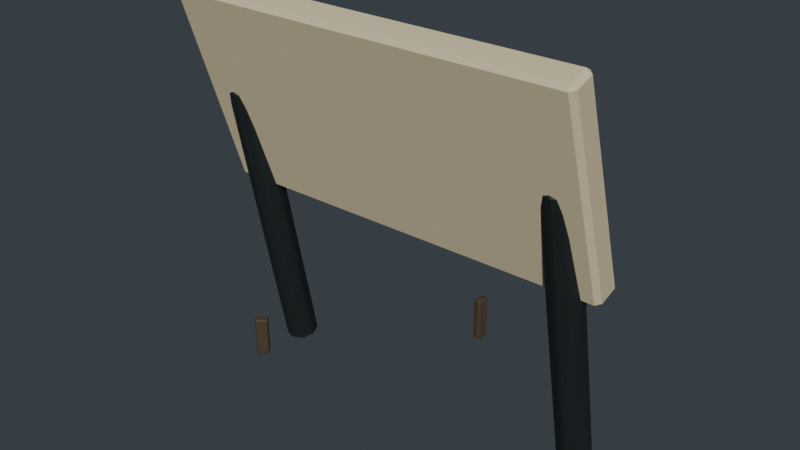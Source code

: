 # Source: source.blend  (saved by Blender 4.2.67; exported with 4.5.12 LTS)
import bpy
from mathutils import Matrix  # noqa: F401  (used for matrix-valued properties, if any)

bpy.ops.wm.read_factory_settings(use_empty=True)
scene = bpy.context.scene
scene.name = 'Scene'

# ---- materials (node trees are filled in below, after node groups)
mat_castiron = bpy.data.materials.new('CastIron')
mat_castiron.diffuse_color = (0.035, 0.045, 0.048, 1.0)
mat_postercream = bpy.data.materials.new('PosterCream')
mat_postercream.diffuse_color = (0.72, 0.61, 0.39, 1.0)
mat_ironwear = bpy.data.materials.new('IronWear')
mat_ironwear.diffuse_color = (0.11, 0.075, 0.045, 1.0)

# ---- material node trees
mat_castiron.use_nodes = True; mat_castiron.node_tree.nodes.clear()
_N = mat_castiron.node_tree.nodes; _L = mat_castiron.node_tree.links
n0 = _N.new('ShaderNodeBsdfPrincipled'); n0.name = 'Principled BSDF'; n0.location = (10, 300)
n0.inputs[0].default_value = (0.035, 0.045, 0.048, 1.0)
n0.inputs[1].default_value = 0.72
n0.inputs[2].default_value = 0.68
n1 = _N.new('ShaderNodeOutputMaterial'); n1.name = 'Material Output'; n1.location = (300, 300)
_L.new(n0.outputs[0], n1.inputs[0])
n1.is_active_output = True
mat_postercream.use_nodes = True; mat_postercream.node_tree.nodes.clear()
_N = mat_postercream.node_tree.nodes; _L = mat_postercream.node_tree.links
n0 = _N.new('ShaderNodeBsdfPrincipled'); n0.name = 'Principled BSDF'; n0.location = (10, 300)
n0.inputs[0].default_value = (0.72, 0.61, 0.39, 1.0)
n0.inputs[2].default_value = 0.88
n1 = _N.new('ShaderNodeOutputMaterial'); n1.name = 'Material Output'; n1.location = (300, 300)
_L.new(n0.outputs[0], n1.inputs[0])
n1.is_active_output = True
mat_ironwear.use_nodes = True; mat_ironwear.node_tree.nodes.clear()
_N = mat_ironwear.node_tree.nodes; _L = mat_ironwear.node_tree.links
n0 = _N.new('ShaderNodeBsdfPrincipled'); n0.name = 'Principled BSDF'; n0.location = (10, 300)
n0.inputs[0].default_value = (0.11, 0.075, 0.045, 1.0)
n0.inputs[1].default_value = 0.48
n0.inputs[2].default_value = 0.84
n1 = _N.new('ShaderNodeOutputMaterial'); n1.name = 'Material Output'; n1.location = (300, 300)
_L.new(n0.outputs[0], n1.inputs[0])
n1.is_active_output = True

# ---- world
world_eiffelhistoricpropsworld = bpy.data.worlds.new('EiffelHistoricPropsWorld'); scene.world = world_eiffelhistoricpropsworld
world_eiffelhistoricpropsworld.color = (0.045, 0.055, 0.065)

# ---- meshes
me_lectern_leg__1_nocol_mesh = bpy.data.meshes.new('lectern_leg_-1_nocol_mesh')
me_lectern_leg__1_nocol_mesh.from_pydata([(-0.714, 0.3097, 0.02425), (-0.7218, 0.3138, 0.03365), (-0.7062, 0.3138, 0.03365), (-0.714, 0.05969, 1.255), (-0.7062, 0.06712, 1.248), (-0.7218, 0.06712, 1.248), (-0.6709, 0.2922, 0.0207), (-0.6723, 0.3, 0.03085), (-0.6613, 0.2892, 0.02866), (-0.6709, 0.04221, 1.251), (-0.6613, 0.04257, 1.243), (-0.6723, 0.05333, 1.245), (-0.6531, 0.25, 0.01212), (-0.6472, 0.2559, 0.0219), (-0.6472, 0.2407, 0.01881), (-0.6531, -4.47e-08, 1.243), (-0.6472, -0.005933, 1.233), (-0.6472, 0.009277, 1.236), (-0.6709, 0.2078, 0.003551), (-0.6613, 0.2074, 0.01205), (-0.6723, 0.1967, 0.009863), (-0.6709, -0.04221, 1.234), (-0.6723, -0.04999, 1.224), (-0.6613, -0.03923, 1.226), (-0.714, 0.1903, 0.0), (-0.7062, 0.1829, 0.007062), (-0.7218, 0.1829, 0.007062), (-0.714, -0.05969, 1.231), (-0.7218, -0.06378, 1.221), (-0.7062, -0.06378, 1.221), (-0.7571, 0.2078, 0.003551), (-0.7557, 0.1967, 0.009863), (-0.7667, 0.2074, 0.01205), (-0.7571, -0.04221, 1.234), (-0.7667, -0.03923, 1.226), (-0.7557, -0.04999, 1.224), (-0.7749, 0.25, 0.01212), (-0.7808, 0.2407, 0.01881), (-0.7808, 0.2559, 0.0219), (-0.7749, -4.47e-08, 1.243), (-0.7808, 0.009277, 1.236), (-0.7808, -0.005933, 1.233), (-0.7571, 0.2922, 0.0207), (-0.7667, 0.2892, 0.02866), (-0.7557, 0.3, 0.03085), (-0.7571, 0.04221, 1.251), (-0.7557, 0.05333, 1.245), (-0.7667, 0.04257, 1.243), (0.714, 0.3097, 0.02425), (0.7062, 0.3138, 0.03365), (0.7218, 0.3138, 0.03365), (0.714, 0.05969, 1.255), (0.7218, 0.06712, 1.248), (0.7062, 0.06712, 1.248), (0.7571, 0.2922, 0.0207), (0.7557, 0.3, 0.03085), (0.7667, 0.2892, 0.02866), (0.7571, 0.04221, 1.251), (0.7667, 0.04257, 1.243), (0.7557, 0.05333, 1.245), (0.7749, 0.25, 0.01212), (0.7808, 0.2559, 0.0219), (0.7808, 0.2407, 0.01881), (0.7749, -4.47e-08, 1.243), (0.7808, -0.005933, 1.233), (0.7808, 0.009277, 1.236), (0.7571, 0.2078, 0.003551), (0.7667, 0.2074, 0.01205), (0.7557, 0.1967, 0.009863), (0.7571, -0.04221, 1.234), (0.7557, -0.04999, 1.224), (0.7667, -0.03923, 1.226), (0.714, 0.1903, 0.0), (0.7218, 0.1829, 0.007062), (0.7062, 0.1829, 0.007062), (0.714, -0.05969, 1.231), (0.7062, -0.06378, 1.221), (0.7218, -0.06378, 1.221), (0.6709, 0.2078, 0.003551), (0.6723, 0.1967, 0.009863), (0.6613, 0.2074, 0.01205), (0.6709, -0.04221, 1.234), (0.6613, -0.03923, 1.226), (0.6723, -0.04999, 1.224), (0.6531, 0.25, 0.01212), (0.6472, 0.2407, 0.01881), (0.6472, 0.2559, 0.0219), (0.6531, -4.47e-08, 1.243), (0.6472, 0.009277, 1.236), (0.6472, -0.005933, 1.233), (0.6709, 0.2922, 0.0207), (0.6613, 0.2892, 0.02866), (0.6723, 0.3, 0.03085), (0.6709, 0.04221, 1.251), (0.6723, 0.05333, 1.245), (0.6613, 0.04257, 1.243), (-0.8308, 0.09976, 0.8039), (-0.8308, 0.07557, 0.8162), (-0.85, 0.09383, 0.8221), (-0.8308, -0.1897, 1.633), (-0.8308, -0.1774, 1.657), (-0.85, -0.1714, 1.639), (-0.8308, 0.1774, 0.8291), (-0.85, 0.1714, 0.8473), (-0.8308, 0.1897, 0.8533), (-0.8308, -0.09976, 1.682), (-0.8308, -0.07557, 1.67), (-0.85, -0.09383, 1.664), (0.8308, 0.09976, 0.8039), (0.85, 0.09383, 0.8221), (0.8308, 0.07557, 0.8162), (0.8308, -0.1774, 1.657), (0.8308, -0.1897, 1.633), (0.85, -0.1714, 1.639), (0.8308, 0.1774, 0.8291), (0.8308, 0.1897, 0.8533), (0.85, 0.1714, 0.8473), (0.8308, -0.09976, 1.682), (0.85, -0.09383, 1.664), (0.8308, -0.07557, 1.67), (-0.3537, -0.289, 0.3254), (-0.3573, -0.2848, 0.331), (-0.3495, -0.2854, 0.331), (-0.3573, -0.2848, 0.473), (-0.3537, -0.289, 0.4786), (-0.3495, -0.2854, 0.473), (-0.3382, -0.307, 0.3254), (-0.3339, -0.3034, 0.331), (-0.3345, -0.3113, 0.331), (-0.3382, -0.307, 0.4786), (-0.3345, -0.3113, 0.473), (-0.3339, -0.3034, 0.473), (-0.3831, -0.3143, 0.3254), (-0.3873, -0.318, 0.331), (-0.3867, -0.3101, 0.331), (-0.3831, -0.3143, 0.4786), (-0.3867, -0.3101, 0.473), (-0.3873, -0.318, 0.473), (-0.3676, -0.3324, 0.3254), (-0.3639, -0.3366, 0.331), (-0.3718, -0.336, 0.331), (-0.3676, -0.3324, 0.4786), (-0.3718, -0.336, 0.473), (-0.3639, -0.3366, 0.473), (0.1128, 0.4426, 0.2045), (0.1183, 0.4414, 0.2101), (0.1116, 0.4371, 0.2101), (0.1183, 0.4414, 0.3836), (0.1128, 0.4426, 0.3892), (0.1116, 0.4371, 0.3836), (0.08963, 0.4479, 0.2045), (0.08839, 0.4424, 0.2101), (0.08417, 0.4491, 0.2101), (0.08963, 0.4479, 0.3892), (0.08417, 0.4491, 0.3836), (0.08839, 0.4424, 0.3836), (0.1214, 0.4804, 0.2045), (0.1227, 0.4859, 0.2101), (0.1269, 0.4792, 0.2101), (0.1214, 0.4804, 0.3892), (0.1269, 0.4792, 0.3836), (0.1227, 0.4859, 0.3836), (0.09823, 0.4857, 0.2045), (0.09277, 0.487, 0.2101), (0.09948, 0.4912, 0.2101), (0.09823, 0.4857, 0.3892), (0.09948, 0.4912, 0.3836), (0.09277, 0.487, 0.3836), (-0.2949, 0.3488, 0.662), (-0.2907, 0.3525, 0.6676), (-0.2911, 0.3446, 0.6676), (-0.2907, 0.3525, 0.7956), (-0.2949, 0.3488, 0.8012), (-0.2911, 0.3446, 0.7956), (-0.3126, 0.333, 0.662), (-0.3089, 0.3288, 0.6676), (-0.3168, 0.3293, 0.6676), (-0.3126, 0.333, 0.8012), (-0.3168, 0.3293, 0.7956), (-0.3089, 0.3288, 0.7956), (-0.3207, 0.3778, 0.662), (-0.3244, 0.382, 0.6676), (-0.3165, 0.3815, 0.6676), (-0.3207, 0.3778, 0.8012), (-0.3165, 0.3815, 0.7956), (-0.3244, 0.382, 0.7956), (-0.3385, 0.362, 0.662), (-0.3426, 0.3582, 0.6676), (-0.3422, 0.3661, 0.6676), (-0.3385, 0.362, 0.8012), (-0.3422, 0.3661, 0.7956), (-0.3426, 0.3582, 0.7956)], [], [(44, 46, 5, 1), (14, 16, 23, 19), (20, 22, 29, 25), (26, 28, 35, 31), (32, 34, 41, 37), (38, 40, 47, 43), (8, 10, 17, 13), (9, 3, 45, 39, 33, 27, 21, 15), (2, 4, 11, 7), (0, 1, 2), (3, 4, 5), (6, 7, 8), (9, 10, 11), (12, 13, 14), (15, 16, 17), (18, 19, 20), (21, 22, 23), (24, 25, 26), (27, 28, 29), (30, 31, 32), (33, 34, 35), (36, 37, 38), (39, 40, 41), (42, 43, 44), (45, 46, 47), (2, 7, 6, 0), (11, 4, 3, 9), (1, 5, 4, 2), (10, 8, 7, 11), (8, 13, 12, 6), (17, 10, 9, 15), (16, 14, 13, 17), (14, 19, 18, 12), (23, 16, 15, 21), (22, 20, 19, 23), (20, 25, 24, 18), (29, 22, 21, 27), (28, 26, 25, 29), (26, 31, 30, 24), (35, 28, 27, 33), (34, 32, 31, 35), (32, 37, 36, 30), (41, 34, 33, 39), (40, 38, 37, 41), (38, 43, 42, 36), (47, 40, 39, 45), (46, 44, 43, 47), (44, 1, 0, 42), (5, 46, 45, 3), (0, 6, 12, 18, 24, 30, 36, 42), (92, 94, 53, 49), (62, 64, 71, 67), (68, 70, 77, 73), (74, 76, 83, 79), (80, 82, 89, 85), (86, 88, 95, 91), (56, 58, 65, 61), (57, 51, 93, 87, 81, 75, 69, 63), (50, 52, 59, 55), (48, 49, 50), (51, 52, 53), (54, 55, 56), (57, 58, 59), (60, 61, 62), (63, 64, 65), (66, 67, 68), (69, 70, 71), (72, 73, 74), (75, 76, 77), (78, 79, 80), (81, 82, 83), (84, 85, 86), (87, 88, 89), (90, 91, 92), (93, 94, 95), (50, 55, 54, 48), (59, 52, 51, 57), (49, 53, 52, 50), (58, 56, 55, 59), (56, 61, 60, 54), (65, 58, 57, 63), (64, 62, 61, 65), (62, 67, 66, 60), (71, 64, 63, 69), (70, 68, 67, 71), (68, 73, 72, 66), (77, 70, 69, 75), (76, 74, 73, 77), (74, 79, 78, 72), (83, 76, 75, 81), (82, 80, 79, 83), (80, 85, 84, 78), (89, 82, 81, 87), (88, 86, 85, 89), (86, 91, 90, 84), (95, 88, 87, 93), (94, 92, 91, 95), (92, 49, 48, 90), (53, 94, 93, 51), (48, 54, 60, 66, 72, 78, 84, 90), (110, 112, 99, 97), (116, 118, 113, 109), (117, 105, 100, 111), (98, 101, 107, 103), (104, 106, 119, 115), (96, 97, 98), (99, 100, 101), (102, 103, 104), (105, 106, 107), (108, 109, 110), (111, 112, 113), (114, 115, 116), (117, 118, 119), (102, 96, 98, 103), (97, 99, 101, 98), (100, 105, 107, 101), (106, 104, 103, 107), (114, 102, 104, 115), (105, 117, 119, 106), (118, 116, 115, 119), (108, 114, 116, 109), (117, 111, 113, 118), (112, 110, 109, 113), (96, 108, 110, 97), (111, 100, 99, 112), (102, 114, 108, 96), (134, 136, 123, 121), (140, 142, 137, 133), (141, 129, 124, 135), (122, 125, 131, 127), (128, 130, 143, 139), (120, 121, 122), (123, 124, 125), (126, 127, 128), (129, 130, 131), (132, 133, 134), (135, 136, 137), (138, 139, 140), (141, 142, 143), (126, 120, 122, 127), (121, 123, 125, 122), (124, 129, 131, 125), (130, 128, 127, 131), (138, 126, 128, 139), (129, 141, 143, 130), (142, 140, 139, 143), (132, 138, 140, 133), (141, 135, 137, 142), (136, 134, 133, 137), (120, 132, 134, 121), (135, 124, 123, 136), (126, 138, 132, 120), (158, 160, 147, 145), (164, 166, 161, 157), (165, 153, 148, 159), (146, 149, 155, 151), (152, 154, 167, 163), (144, 145, 146), (147, 148, 149), (150, 151, 152), (153, 154, 155), (156, 157, 158), (159, 160, 161), (162, 163, 164), (165, 166, 167), (150, 144, 146, 151), (145, 147, 149, 146), (148, 153, 155, 149), (154, 152, 151, 155), (162, 150, 152, 163), (153, 165, 167, 154), (166, 164, 163, 167), (156, 162, 164, 157), (165, 159, 161, 166), (160, 158, 157, 161), (144, 156, 158, 145), (159, 148, 147, 160), (150, 162, 156, 144), (182, 184, 171, 169), (188, 190, 185, 181), (189, 177, 172, 183), (170, 173, 179, 175), (176, 178, 191, 187), (168, 169, 170), (171, 172, 173), (174, 175, 176), (177, 178, 179), (180, 181, 182), (183, 184, 185), (186, 187, 188), (189, 190, 191), (174, 168, 170, 175), (169, 171, 173, 170), (172, 177, 179, 173), (178, 176, 175, 179), (186, 174, 176, 187), (177, 189, 191, 178), (190, 188, 187, 191), (180, 186, 188, 181), (189, 183, 185, 190), (184, 182, 181, 185), (168, 180, 182, 169), (183, 172, 171, 184), (174, 186, 180, 168)])
me_lectern_leg__1_nocol_mesh.polygons.foreach_set('material_index', [0, 0, 0, 0, 0, 0, 0, 0, 0, 0, 0, 0, 0, 0, 0, 0, 0, 0, 0, 0, 0, 0, 0, 0, 0, 0, 0, 0, 0, 0, 0, 0, 0, 0, 0, 0, 0, 0, 0, 0, 0, 0, 0, 0, 0, 0, 0, 0, 0, 0, 0, 0, 0, 0, 0, 0, 0, 0, 0, 0, 0, 0, 0, 0, 0, 0, 0, 0, 0, 0, 0, 0, 0, 0, 0, 0, 0, 0, 0, 0, 0, 0, 0, 0, 0, 0, 0, 0, 0, 0, 0, 0, 0, 0, 0, 0, 0, 0, 0, 0, 1, 1, 1, 1, 1, 1, 1, 1, 1, 1, 1, 1, 1, 1, 1, 1, 1, 1, 1, 1, 1, 1, 1, 1, 1, 1, 2, 2, 2, 2, 2, 2, 2, 2, 2, 2, 2, 2, 2, 2, 2, 2, 2, 2, 2, 2, 2, 2, 2, 2, 2, 2, 2, 2, 2, 2, 2, 2, 2, 2, 2, 2, 2, 2, 2, 2, 2, 2, 2, 2, 2, 2, 2, 2, 2, 2, 2, 2, 2, 2, 2, 2, 2, 2, 2, 2, 2, 2, 2, 2, 2, 2, 2, 2, 2, 2, 2, 2, 2, 2, 2, 2, 2, 2])
_uv = me_lectern_leg__1_nocol_mesh.uv_layers.new(name='UVMap')
_uv.uv.foreach_set('vector', [0.1054, 0.5033, 0.1054, 0.9967, 0.0196, 0.9967, 0.0196, 0.5033, 0.7304, 0.5033, 0.7304, 0.9967, 0.6446, 0.9967, 0.6446, 0.5033, 0.6054, 0.5033, 0.6054, 0.9967, 0.5196, 0.9967, 0.5196, 0.5033, 0.4804, 0.5033, 0.4804, 0.9967, 0.3946, 0.9967, 0.3946, 0.5033, 0.3554, 0.5033, 0.3554, 0.9967, 0.2696, 0.9967, 0.2696, 0.5033, 0.2304, 0.5033, 0.2304, 0.9967, 0.1446, 0.9967, 0.1446, 0.5033, 0.8554, 0.5033, 0.8554, 0.9967, 0.7696, 0.9967, 0.7696, 0.5033, 0.3977, 0.3977, 0.25, 0.4588, 0.1023, 0.3977, 0.04117, 0.25, 0.1023, 0.1023, 0.25, 0.04117, 0.3977, 0.1023, 0.4588, 0.25, 0.9804, 0.5033, 0.9804, 0.9967, 0.8946, 0.9967, 0.8946, 0.5033, 0.75, 0.4588, 0.7234, 0.479, 0.7766, 0.479, 0.25, 0.4588, 0.2766, 0.479, 0.2234, 0.479, 0.8977, 0.3977, 0.8931, 0.4307, 0.9307, 0.3931, 0.3977, 0.3977, 0.4307, 0.3931, 0.3931, 0.4307, 0.9588, 0.25, 0.979, 0.2766, 0.979, 0.2234, 0.4588, 0.25, 0.479, 0.2234, 0.479, 0.2766, 0.8977, 0.1023, 0.9307, 0.1069, 0.8931, 0.06927, 0.3977, 0.1023, 0.3931, 0.06927, 0.4307, 0.1069, 0.75, 0.04117, 0.7766, 0.02102, 0.7234, 0.02102, 0.25, 0.04117, 0.2234, 0.02102, 0.2766, 0.02102, 0.6023, 0.1023, 0.6069, 0.06927, 0.5693, 0.1069, 0.1023, 0.1023, 0.06927, 0.1069, 0.1069, 0.06927, 0.5412, 0.25, 0.521, 0.2234, 0.521, 0.2766, 0.04117, 0.25, 0.02102, 0.2766, 0.02102, 0.2234, 0.6023, 0.3977, 0.5693, 0.3931, 0.6069, 0.4307, 0.1023, 0.3977, 0.1069, 0.4307, 0.06927, 0.3931, 0.7766, 0.479, 0.8931, 0.4307, 0.8977, 0.3977, 0.75, 0.4588, 0.3931, 0.4307, 0.2766, 0.479, 0.25, 0.4588, 0.3977, 0.3977, 0.0196, 0.5033, 0.0196, 0.9967, 0.0, 0.9967, 0.0, 0.5033, 0.8554, 0.9967, 0.8554, 0.5033, 0.8946, 0.5033, 0.8946, 0.9967, 0.9307, 0.3931, 0.979, 0.2766, 0.9588, 0.25, 0.8977, 0.3977, 0.479, 0.2766, 0.4307, 0.3931, 0.3977, 0.3977, 0.4588, 0.25, 0.7304, 0.9967, 0.7304, 0.5033, 0.7696, 0.5033, 0.7696, 0.9967, 0.979, 0.2234, 0.9307, 0.1069, 0.8977, 0.1023, 0.9588, 0.25, 0.4307, 0.1069, 0.479, 0.2234, 0.4588, 0.25, 0.3977, 0.1023, 0.6054, 0.9967, 0.6054, 0.5033, 0.6446, 0.5033, 0.6446, 0.9967, 0.8931, 0.06927, 0.7766, 0.02102, 0.75, 0.04117, 0.8977, 0.1023, 0.2766, 0.02102, 0.3931, 0.06927, 0.3977, 0.1023, 0.25, 0.04117, 0.4804, 0.9967, 0.4804, 0.5033, 0.5196, 0.5033, 0.5196, 0.9967, 0.7234, 0.02102, 0.6069, 0.06927, 0.6023, 0.1023, 0.75, 0.04117, 0.1069, 0.06927, 0.2234, 0.02102, 0.25, 0.04117, 0.1023, 0.1023, 0.3554, 0.9967, 0.3554, 0.5033, 0.3946, 0.5033, 0.3946, 0.9967, 0.5693, 0.1069, 0.521, 0.2234, 0.5412, 0.25, 0.6023, 0.1023, 0.02102, 0.2234, 0.06927, 0.1069, 0.1023, 0.1023, 0.04117, 0.25, 0.2304, 0.9967, 0.2304, 0.5033, 0.2696, 0.5033, 0.2696, 0.9967, 0.521, 0.2766, 0.5693, 0.3931, 0.6023, 0.3977, 0.5412, 0.25, 0.06927, 0.3931, 0.02102, 0.2766, 0.04117, 0.25, 0.1023, 0.3977, 0.1054, 0.9967, 0.1054, 0.5033, 0.1446, 0.5033, 0.1446, 0.9967, 0.6069, 0.4307, 0.7234, 0.479, 0.75, 0.4588, 0.6023, 0.3977, 0.2234, 0.479, 0.1069, 0.4307, 0.1023, 0.3977, 0.25, 0.4588, 0.75, 0.4588, 0.8977, 0.3977, 0.9588, 0.25, 0.8977, 0.1023, 0.75, 0.04117, 0.6023, 0.1023, 0.5412, 0.25, 0.6023, 0.3977, 0.1054, 0.5033, 0.1054, 0.9967, 0.0196, 0.9967, 0.0196, 0.5033, 0.7304, 0.5033, 0.7304, 0.9967, 0.6446, 0.9967, 0.6446, 0.5033, 0.6054, 0.5033, 0.6054, 0.9967, 0.5196, 0.9967, 0.5196, 0.5033, 0.4804, 0.5033, 0.4804, 0.9967, 0.3946, 0.9967, 0.3946, 0.5033, 0.3554, 0.5033, 0.3554, 0.9967, 0.2696, 0.9967, 0.2696, 0.5033, 0.2304, 0.5033, 0.2304, 0.9967, 0.1446, 0.9967, 0.1446, 0.5033, 0.8554, 0.5033, 0.8554, 0.9967, 0.7696, 0.9967, 0.7696, 0.5033, 0.3977, 0.3977, 0.25, 0.4588, 0.1023, 0.3977, 0.04117, 0.25, 0.1023, 0.1023, 0.25, 0.04117, 0.3977, 0.1023, 0.4588, 0.25, 0.9804, 0.5033, 0.9804, 0.9967, 0.8946, 0.9967, 0.8946, 0.5033, 0.75, 0.4588, 0.7234, 0.479, 0.7766, 0.479, 0.25, 0.4588, 0.2766, 0.479, 0.2234, 0.479, 0.8977, 0.3977, 0.8931, 0.4307, 0.9307, 0.3931, 0.3977, 0.3977, 0.4307, 0.3931, 0.3931, 0.4307, 0.9588, 0.25, 0.979, 0.2766, 0.979, 0.2234, 0.4588, 0.25, 0.479, 0.2234, 0.479, 0.2766, 0.8977, 0.1023, 0.9307, 0.1069, 0.8931, 0.06927, 0.3977, 0.1023, 0.3931, 0.06927, 0.4307, 0.1069, 0.75, 0.04117, 0.7766, 0.02102, 0.7234, 0.02102, 0.25, 0.04117, 0.2234, 0.02102, 0.2766, 0.02102, 0.6023, 0.1023, 0.6069, 0.06927, 0.5693, 0.1069, 0.1023, 0.1023, 0.06927, 0.1069, 0.1069, 0.06927, 0.5412, 0.25, 0.521, 0.2234, 0.521, 0.2766, 0.04117, 0.25, 0.02102, 0.2766, 0.02102, 0.2234, 0.6023, 0.3977, 0.5693, 0.3931, 0.6069, 0.4307, 0.1023, 0.3977, 0.1069, 0.4307, 0.06927, 0.3931, 0.7766, 0.479, 0.8931, 0.4307, 0.8977, 0.3977, 0.75, 0.4588, 0.3931, 0.4307, 0.2766, 0.479, 0.25, 0.4588, 0.3977, 0.3977, 0.0196, 0.5033, 0.0196, 0.9967, 0.0, 0.9967, 0.0, 0.5033, 0.8554, 0.9967, 0.8554, 0.5033, 0.8946, 0.5033, 0.8946, 0.9967, 0.9307, 0.3931, 0.979, 0.2766, 0.9588, 0.25, 0.8977, 0.3977, 0.479, 0.2766, 0.4307, 0.3931, 0.3977, 0.3977, 0.4588, 0.25, 0.7304, 0.9967, 0.7304, 0.5033, 0.7696, 0.5033, 0.7696, 0.9967, 0.979, 0.2234, 0.9307, 0.1069, 0.8977, 0.1023, 0.9588, 0.25, 0.4307, 0.1069, 0.479, 0.2234, 0.4588, 0.25, 0.3977, 0.1023, 0.6054, 0.9967, 0.6054, 0.5033, 0.6446, 0.5033, 0.6446, 0.9967, 0.8931, 0.06927, 0.7766, 0.02102, 0.75, 0.04117, 0.8977, 0.1023, 0.2766, 0.02102, 0.3931, 0.06927, 0.3977, 0.1023, 0.25, 0.04117, 0.4804, 0.9967, 0.4804, 0.5033, 0.5196, 0.5033, 0.5196, 0.9967, 0.7234, 0.02102, 0.6069, 0.06927, 0.6023, 0.1023, 0.75, 0.04117, 0.1069, 0.06927, 0.2234, 0.02102, 0.25, 0.04117, 0.1023, 0.1023, 0.3554, 0.9967, 0.3554, 0.5033, 0.3946, 0.5033, 0.3946, 0.9967, 0.5693, 0.1069, 0.521, 0.2234, 0.5412, 0.25, 0.6023, 0.1023, 0.02102, 0.2234, 0.06927, 0.1069, 0.1023, 0.1023, 0.04117, 0.25, 0.2304, 0.9967, 0.2304, 0.5033, 0.2696, 0.5033, 0.2696, 0.9967, 0.521, 0.2766, 0.5693, 0.3931, 0.6023, 0.3977, 0.5412, 0.25, 0.06927, 0.3931, 0.02102, 0.2766, 0.04117, 0.25, 0.1023, 0.3977, 0.1054, 0.9967, 0.1054, 0.5033, 0.1446, 0.5033, 0.1446, 0.9967, 0.6069, 0.4307, 0.7234, 0.479, 0.75, 0.4588, 0.6023, 0.3977, 0.2234, 0.479, 0.1069, 0.4307, 0.1023, 0.3977, 0.25, 0.4588, 0.75, 0.4588, 0.8977, 0.3977, 0.9588, 0.25, 0.8977, 0.1023, 0.75, 0.04117, 0.6023, 0.1023, 0.5412, 0.25, 0.6023, 0.3977, 0.3804, 0.7528, 0.6196, 0.7528, 0.6196, 0.9972, 0.3804, 0.9972, 0.3804, 0.54, 0.6196, 0.54, 0.6196, 0.71, 0.3804, 0.71, 0.6278, 0.54, 0.8722, 0.54, 0.8722, 0.71, 0.6278, 0.71, 0.3804, 0.04, 0.6196, 0.04, 0.6196, 0.21, 0.3804, 0.21, 0.3804, 0.2528, 0.6196, 0.2528, 0.6196, 0.4972, 0.3804, 0.4972, 0.1278, 0.71, 0.1278, 0.75, 0.125, 0.71, 0.6196, 0.0, 0.625, 0.04, 0.6196, 0.04, 0.1278, 0.54, 0.125, 0.54, 0.1278, 0.5, 0.625, 0.21, 0.6196, 0.25, 0.6196, 0.21, 0.3722, 0.71, 0.375, 0.71, 0.3722, 0.75, 0.625, 0.7528, 0.6196, 0.7528, 0.6196, 0.75, 0.3722, 0.54, 0.3722, 0.5, 0.375, 0.54, 0.625, 0.4972, 0.6196, 0.5, 0.6196, 0.4972, 0.1278, 0.54, 0.1278, 0.71, 0.125, 0.71, 0.125, 0.54, 0.3804, 0.0, 0.6196, 0.0, 0.6196, 0.04, 0.3804, 0.04, 0.625, 0.04, 0.625, 0.21, 0.6196, 0.21, 0.6196, 0.04, 0.6196, 0.2528, 0.3804, 0.2528, 0.3804, 0.21, 0.6196, 0.21, 0.3722, 0.54, 0.1278, 0.54, 0.1278, 0.5, 0.3722, 0.5, 0.625, 0.2528, 0.625, 0.4972, 0.6196, 0.4972, 0.6196, 0.2528, 0.6196, 0.54, 0.3804, 0.54, 0.3804, 0.4972, 0.6196, 0.4972, 0.3722, 0.71, 0.3722, 0.54, 0.3804, 0.54, 0.3804, 0.71, 0.6278, 0.54, 0.6278, 0.71, 0.6196, 0.71, 0.6196, 0.54, 0.6196, 0.7528, 0.3804, 0.7528, 0.3804, 0.71, 0.6196, 0.71, 0.1278, 0.71, 0.3722, 0.71, 0.3722, 0.75, 0.1278, 0.75, 0.625, 0.7528, 0.625, 0.9972, 0.6196, 0.9972, 0.6196, 0.7528, 0.1278, 0.54, 0.3722, 0.54, 0.3722, 0.71, 0.1278, 0.71, 0.3841, 0.778, 0.6159, 0.778, 0.6159, 0.972, 0.3841, 0.972, 0.3841, 0.54, 0.6159, 0.54, 0.6159, 0.71, 0.3841, 0.71, 0.653, 0.54, 0.847, 0.54, 0.847, 0.71, 0.653, 0.71, 0.3841, 0.04, 0.6159, 0.04, 0.6159, 0.21, 0.3841, 0.21, 0.3841, 0.278, 0.6159, 0.278, 0.6159, 0.472, 0.3841, 0.472, 0.153, 0.71, 0.153, 0.75, 0.125, 0.71, 0.6159, 0.972, 0.625, 0.972, 0.6159, 1.0, 0.153, 0.54, 0.125, 0.54, 0.153, 0.5, 0.625, 0.278, 0.6159, 0.278, 0.6159, 0.25, 0.347, 0.71, 0.375, 0.71, 0.347, 0.75, 0.625, 0.778, 0.6159, 0.778, 0.6159, 0.75, 0.347, 0.54, 0.347, 0.5, 0.375, 0.54, 0.625, 0.54, 0.6159, 0.54, 0.6159, 0.5, 0.153, 0.54, 0.153, 0.71, 0.125, 0.71, 0.125, 0.54, 0.3841, 0.0, 0.6159, 0.0, 0.6159, 0.04, 0.3841, 0.04, 0.625, 0.04, 0.625, 0.21, 0.6159, 0.21, 0.6159, 0.04, 0.6159, 0.278, 0.3841, 0.278, 0.3841, 0.21, 0.6159, 0.21, 0.347, 0.54, 0.153, 0.54, 0.153, 0.5, 0.347, 0.5, 0.625, 0.278, 0.625, 0.472, 0.6159, 0.472, 0.6159, 0.278, 0.6159, 0.54, 0.3841, 0.54, 0.3841, 0.472, 0.6159, 0.472, 0.347, 0.71, 0.347, 0.54, 0.3841, 0.54, 0.3841, 0.71, 0.653, 0.54, 0.653, 0.71, 0.6159, 0.71, 0.6159, 0.54, 0.6159, 0.778, 0.3841, 0.778, 0.3841, 0.71, 0.6159, 0.71, 0.153, 0.71, 0.347, 0.71, 0.347, 0.75, 0.153, 0.75, 0.625, 0.778, 0.625, 0.972, 0.6159, 0.972, 0.6159, 0.778, 0.153, 0.54, 0.347, 0.54, 0.347, 0.71, 0.153, 0.71, 0.3826, 0.778, 0.6174, 0.778, 0.6174, 0.972, 0.3826, 0.972, 0.3826, 0.54, 0.6174, 0.54, 0.6174, 0.71, 0.3826, 0.71, 0.653, 0.54, 0.847, 0.54, 0.847, 0.71, 0.653, 0.71, 0.3826, 0.04, 0.6174, 0.04, 0.6174, 0.21, 0.3826, 0.21, 0.3826, 0.278, 0.6174, 0.278, 0.6174, 0.472, 0.3826, 0.472, 0.153, 0.71, 0.153, 0.75, 0.125, 0.71, 0.6174, 0.972, 0.625, 0.972, 0.6174, 1.0, 0.153, 0.54, 0.125, 0.54, 0.153, 0.5, 0.625, 0.278, 0.6174, 0.278, 0.6174, 0.25, 0.347, 0.71, 0.375, 0.71, 0.347, 0.75, 0.625, 0.778, 0.6174, 0.778, 0.6174, 0.75, 0.347, 0.54, 0.347, 0.5, 0.375, 0.54, 0.625, 0.54, 0.6174, 0.54, 0.6174, 0.5, 0.153, 0.54, 0.153, 0.71, 0.125, 0.71, 0.125, 0.54, 0.3826, 0.0, 0.6174, 0.0, 0.6174, 0.04, 0.3826, 0.04, 0.625, 0.04, 0.625, 0.21, 0.6174, 0.21, 0.6174, 0.04, 0.6174, 0.278, 0.3826, 0.278, 0.3826, 0.21, 0.6174, 0.21, 0.347, 0.54, 0.153, 0.54, 0.153, 0.5, 0.347, 0.5, 0.625, 0.278, 0.625, 0.472, 0.6174, 0.472, 0.6174, 0.278, 0.6174, 0.54, 0.3826, 0.54, 0.3826, 0.472, 0.6174, 0.472, 0.347, 0.71, 0.347, 0.54, 0.3826, 0.54, 0.3826, 0.71, 0.653, 0.54, 0.653, 0.71, 0.6174, 0.71, 0.6174, 0.54, 0.6174, 0.778, 0.3826, 0.778, 0.3826, 0.71, 0.6174, 0.71, 0.153, 0.71, 0.347, 0.71, 0.347, 0.75, 0.153, 0.75, 0.625, 0.778, 0.625, 0.972, 0.6174, 0.972, 0.6174, 0.778, 0.153, 0.54, 0.347, 0.54, 0.347, 0.71, 0.153, 0.71, 0.3851, 0.778, 0.6149, 0.778, 0.6149, 0.972, 0.3851, 0.972, 0.3851, 0.54, 0.6149, 0.54, 0.6149, 0.71, 0.3851, 0.71, 0.653, 0.54, 0.847, 0.54, 0.847, 0.71, 0.653, 0.71, 0.3851, 0.04, 0.6149, 0.04, 0.6149, 0.21, 0.3851, 0.21, 0.3851, 0.278, 0.6149, 0.278, 0.6149, 0.472, 0.3851, 0.472, 0.153, 0.71, 0.153, 0.75, 0.125, 0.71, 0.6149, 0.972, 0.625, 0.972, 0.6149, 1.0, 0.153, 0.54, 0.125, 0.54, 0.153, 0.5, 0.625, 0.278, 0.6149, 0.278, 0.6149, 0.25, 0.347, 0.71, 0.375, 0.71, 0.347, 0.75, 0.625, 0.778, 0.6149, 0.778, 0.6149, 0.75, 0.347, 0.54, 0.347, 0.5, 0.375, 0.54, 0.625, 0.54, 0.6149, 0.54, 0.6149, 0.5, 0.153, 0.54, 0.153, 0.71, 0.125, 0.71, 0.125, 0.54, 0.3851, 0.0, 0.6149, 0.0, 0.6149, 0.04, 0.3851, 0.04, 0.625, 0.04, 0.625, 0.21, 0.6149, 0.21, 0.6149, 0.04, 0.6149, 0.278, 0.3851, 0.278, 0.3851, 0.21, 0.6149, 0.21, 0.347, 0.54, 0.153, 0.54, 0.153, 0.5, 0.347, 0.5, 0.625, 0.278, 0.625, 0.472, 0.6149, 0.472, 0.6149, 0.278, 0.6149, 0.54, 0.3851, 0.54, 0.3851, 0.472, 0.6149, 0.472, 0.347, 0.71, 0.347, 0.54, 0.3851, 0.54, 0.3851, 0.71, 0.653, 0.54, 0.653, 0.71, 0.6149, 0.71, 0.6149, 0.54, 0.6149, 0.778, 0.3851, 0.778, 0.3851, 0.71, 0.6149, 0.71, 0.153, 0.71, 0.347, 0.71, 0.347, 0.75, 0.153, 0.75, 0.625, 0.778, 0.625, 0.972, 0.6149, 0.972, 0.6149, 0.778, 0.153, 0.54, 0.347, 0.54, 0.347, 0.71, 0.153, 0.71])
me_lectern_leg__1_nocol_mesh.materials.append(mat_castiron)
me_lectern_leg__1_nocol_mesh.materials.append(mat_postercream)
me_lectern_leg__1_nocol_mesh.materials.append(mat_ironwear)
me_lectern_leg__1_nocol_mesh.update()

# ---- objects
ob_eiffel_historic_information_v08_nocol = bpy.data.objects.new('eiffel-historic-information-v08_nocol', me_lectern_leg__1_nocol_mesh)

# ---- transforms, parenting, visibility, modifiers, constraints
ob_eiffel_historic_information_v08_nocol.location = (0.0, 0.0, 0.0)

# ---- collection membership
scene.collection.objects.link(ob_eiffel_historic_information_v08_nocol)

# ---- scene / render settings (as saved in the file)
scene.frame_start = 1; scene.frame_end = 250; scene.frame_set(1)
scene.render.engine = 'BLENDER_EEVEE_NEXT'
bpy.context.view_layer.update()

# ---- added for rendering (the .blend has no active camera and no usable light): camera, sun
cam_auto = bpy.data.cameras.new('AutoCamera')
cam_auto.lens = 50.0
cam_auto.sensor_width = 36.0
cam_auto.clip_end = 1000.0
ob_auto_camera = bpy.data.objects.new('AutoCamera', cam_auto)
scene.collection.objects.link(ob_auto_camera)
ob_auto_camera.location = (2.34144, -2.73245, 2.71414)
ob_auto_camera.rotation_euler = (1.09748, -7.21219e-08, 0.694738)
scene.camera = ob_auto_camera
light_auto_sun = bpy.data.lights.new('AutoSun', 'SUN')
light_auto_sun.energy = 3.0
light_auto_sun.angle = 0.0523599
ob_auto_sun = bpy.data.objects.new('AutoSun', light_auto_sun)
scene.collection.objects.link(ob_auto_sun)
ob_auto_sun.rotation_euler = (0.872665, 0.174533, 0.523599)
bpy.context.view_layer.update()
